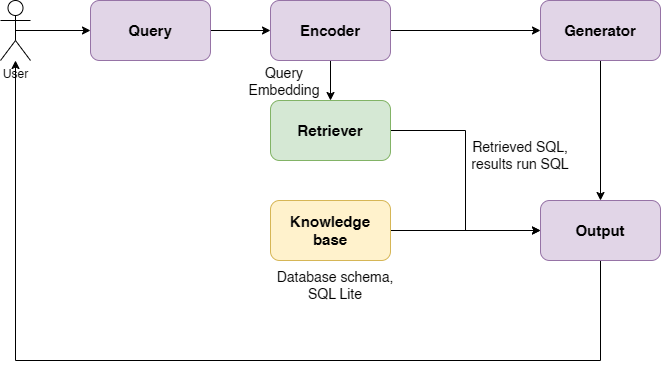

The diagram above was exported from draw.io. Its source (the exported page's mxGraphModel, read from the mxfile embedded in the PNG):
<mxGraphModel dx="1003" dy="638" grid="1" gridSize="10" guides="1" tooltips="1" connect="1" arrows="1" fold="1" page="1" pageScale="1" pageWidth="850" pageHeight="1100" math="0" shadow="0">
  <root>
    <mxCell id="0" />
    <mxCell id="1" parent="0" />
    <mxCell id="EjznGBlKyuvJRdcamZEF-9" edge="1" parent="1" source="EjznGBlKyuvJRdcamZEF-1" style="edgeStyle=orthogonalEdgeStyle;rounded=0;orthogonalLoop=1;jettySize=auto;html=1;exitX=0.5;exitY=0.5;exitDx=0;exitDy=0;exitPerimeter=0;entryX=0;entryY=0.5;entryDx=0;entryDy=0;" target="EjznGBlKyuvJRdcamZEF-2">
      <mxGeometry relative="1" as="geometry" />
    </mxCell>
    <mxCell id="EjznGBlKyuvJRdcamZEF-1" parent="1" style="shape=umlActor;verticalLabelPosition=bottom;verticalAlign=top;html=1;outlineConnect=0;" value="User" vertex="1">
      <mxGeometry height="60" width="30" x="40" y="40" as="geometry" />
    </mxCell>
    <mxCell id="EjznGBlKyuvJRdcamZEF-10" edge="1" parent="1" source="EjznGBlKyuvJRdcamZEF-2" style="edgeStyle=orthogonalEdgeStyle;rounded=0;orthogonalLoop=1;jettySize=auto;html=1;exitX=1;exitY=0.5;exitDx=0;exitDy=0;entryX=0;entryY=0.5;entryDx=0;entryDy=0;" target="EjznGBlKyuvJRdcamZEF-3">
      <mxGeometry relative="1" as="geometry" />
    </mxCell>
    <mxCell id="EjznGBlKyuvJRdcamZEF-2" parent="1" style="rounded=1;whiteSpace=wrap;html=1;fillColor=#e1d5e7;strokeColor=#9673a6;fontStyle=1;fontSize=15;" value="Query" vertex="1">
      <mxGeometry height="60" width="120" x="130" y="40" as="geometry" />
    </mxCell>
    <mxCell id="EjznGBlKyuvJRdcamZEF-11" edge="1" parent="1" source="EjznGBlKyuvJRdcamZEF-3" style="edgeStyle=orthogonalEdgeStyle;rounded=0;orthogonalLoop=1;jettySize=auto;html=1;exitX=1;exitY=0.5;exitDx=0;exitDy=0;" target="EjznGBlKyuvJRdcamZEF-7">
      <mxGeometry relative="1" as="geometry" />
    </mxCell>
    <mxCell id="EjznGBlKyuvJRdcamZEF-13" edge="1" parent="1" source="EjznGBlKyuvJRdcamZEF-3" style="edgeStyle=orthogonalEdgeStyle;rounded=0;orthogonalLoop=1;jettySize=auto;html=1;exitX=0.5;exitY=1;exitDx=0;exitDy=0;entryX=0.5;entryY=0;entryDx=0;entryDy=0;" target="EjznGBlKyuvJRdcamZEF-4">
      <mxGeometry relative="1" as="geometry" />
    </mxCell>
    <mxCell id="EjznGBlKyuvJRdcamZEF-3" parent="1" style="rounded=1;whiteSpace=wrap;html=1;fillColor=#e1d5e7;strokeColor=#9673a6;fontStyle=1;fontSize=15;" value="Encoder" vertex="1">
      <mxGeometry height="60" width="120" x="310" y="40" as="geometry" />
    </mxCell>
    <mxCell id="EjznGBlKyuvJRdcamZEF-15" edge="1" parent="1" source="EjznGBlKyuvJRdcamZEF-4" style="edgeStyle=orthogonalEdgeStyle;rounded=0;orthogonalLoop=1;jettySize=auto;html=1;exitX=1;exitY=0.5;exitDx=0;exitDy=0;entryX=0;entryY=0.5;entryDx=0;entryDy=0;" target="EjznGBlKyuvJRdcamZEF-6">
      <mxGeometry relative="1" as="geometry" />
    </mxCell>
    <mxCell id="EjznGBlKyuvJRdcamZEF-4" parent="1" style="rounded=1;whiteSpace=wrap;html=1;fillColor=#d5e8d4;strokeColor=#82b366;fontStyle=1;fontSize=15;" value="Retriever" vertex="1">
      <mxGeometry height="60" width="120" x="310" y="140" as="geometry" />
    </mxCell>
    <mxCell id="EjznGBlKyuvJRdcamZEF-14" edge="1" parent="1" source="EjznGBlKyuvJRdcamZEF-5" style="edgeStyle=orthogonalEdgeStyle;rounded=0;orthogonalLoop=1;jettySize=auto;html=1;exitX=1;exitY=0.5;exitDx=0;exitDy=0;entryX=0;entryY=0.5;entryDx=0;entryDy=0;" target="EjznGBlKyuvJRdcamZEF-6">
      <mxGeometry relative="1" as="geometry" />
    </mxCell>
    <mxCell id="EjznGBlKyuvJRdcamZEF-5" parent="1" style="rounded=1;whiteSpace=wrap;html=1;fillColor=#fff2cc;strokeColor=#d6b656;fontStyle=1;fontSize=15;" value="Knowledge base" vertex="1">
      <mxGeometry height="60" width="120" x="310" y="240" as="geometry" />
    </mxCell>
    <mxCell id="EjznGBlKyuvJRdcamZEF-20" edge="1" parent="1" source="EjznGBlKyuvJRdcamZEF-6" style="edgeStyle=orthogonalEdgeStyle;rounded=0;orthogonalLoop=1;jettySize=auto;html=1;exitX=0.5;exitY=1;exitDx=0;exitDy=0;" target="EjznGBlKyuvJRdcamZEF-1">
      <mxGeometry relative="1" as="geometry">
        <Array as="points">
          <mxPoint x="640" y="400" />
          <mxPoint x="55" y="400" />
        </Array>
      </mxGeometry>
    </mxCell>
    <mxCell id="EjznGBlKyuvJRdcamZEF-6" parent="1" style="rounded=1;whiteSpace=wrap;html=1;fillColor=#e1d5e7;strokeColor=#9673a6;fontStyle=1;fontSize=15;" value="Output" vertex="1">
      <mxGeometry height="60" width="120" x="580" y="240" as="geometry" />
    </mxCell>
    <mxCell id="EjznGBlKyuvJRdcamZEF-12" edge="1" parent="1" source="EjznGBlKyuvJRdcamZEF-7" style="edgeStyle=orthogonalEdgeStyle;rounded=0;orthogonalLoop=1;jettySize=auto;html=1;exitX=0.5;exitY=1;exitDx=0;exitDy=0;entryX=0.5;entryY=0;entryDx=0;entryDy=0;" target="EjznGBlKyuvJRdcamZEF-6">
      <mxGeometry relative="1" as="geometry" />
    </mxCell>
    <mxCell id="EjznGBlKyuvJRdcamZEF-7" parent="1" style="rounded=1;whiteSpace=wrap;html=1;fillColor=#e1d5e7;strokeColor=#9673a6;fontStyle=1;fontSize=15;" value="Generator" vertex="1">
      <mxGeometry height="60" width="120" x="580" y="40" as="geometry" />
    </mxCell>
    <mxCell id="EjznGBlKyuvJRdcamZEF-16" parent="1" style="text;html=1;whiteSpace=wrap;strokeColor=none;fillColor=none;align=center;verticalAlign=middle;rounded=0;fontSize=14;" value="Query Embedding" vertex="1">
      <mxGeometry height="30" width="60" x="294" y="106" as="geometry" />
    </mxCell>
    <mxCell id="EjznGBlKyuvJRdcamZEF-18" parent="1" style="text;html=1;whiteSpace=wrap;strokeColor=none;fillColor=none;align=center;verticalAlign=middle;rounded=0;fontSize=14;" value="Database schema, SQL Lite" vertex="1">
      <mxGeometry height="30" width="130" x="310" y="310" as="geometry" />
    </mxCell>
    <mxCell id="EjznGBlKyuvJRdcamZEF-19" parent="1" style="text;html=1;whiteSpace=wrap;strokeColor=none;fillColor=none;align=center;verticalAlign=middle;rounded=0;fontSize=14;" value="Retrieved SQL, results run SQL" vertex="1">
      <mxGeometry height="30" width="100" x="510" y="180" as="geometry" />
    </mxCell>
  </root>
</mxGraphModel>